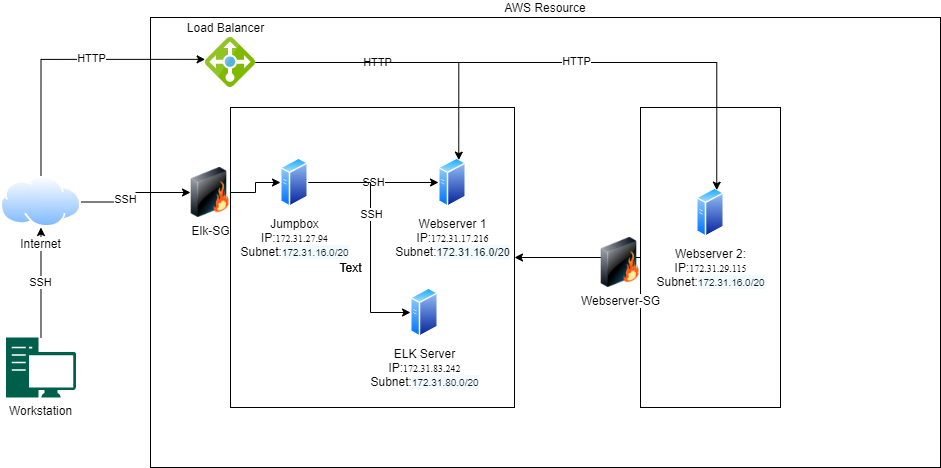

The diagram above was exported from draw.io. Its source (the exported page's mxGraphModel, read from the mxfile embedded in the PNG):
<mxGraphModel dx="2035" dy="635" grid="1" gridSize="10" guides="1" tooltips="1" connect="1" arrows="1" fold="1" page="1" pageScale="1" pageWidth="850" pageHeight="1100" math="0" shadow="0">
  <root>
    <mxCell id="0" />
    <mxCell id="1" parent="0" />
    <mxCell id="hVzVfHD_RFQAWBiMKdIV-1" value="AWS Resource" style="rounded=0;whiteSpace=wrap;html=1;labelPosition=center;verticalLabelPosition=top;align=center;verticalAlign=bottom;" vertex="1" parent="1">
      <mxGeometry x="80" y="80" width="790" height="450" as="geometry" />
    </mxCell>
    <mxCell id="hVzVfHD_RFQAWBiMKdIV-9" value="" style="rounded=0;whiteSpace=wrap;html=1;" vertex="1" parent="1">
      <mxGeometry x="160" y="170" width="284" height="300" as="geometry" />
    </mxCell>
    <mxCell id="hVzVfHD_RFQAWBiMKdIV-22" value="SSH" style="edgeStyle=orthogonalEdgeStyle;rounded=0;orthogonalLoop=1;jettySize=auto;html=1;entryX=0;entryY=0.5;entryDx=0;entryDy=0;" edge="1" parent="1" source="hVzVfHD_RFQAWBiMKdIV-2" target="hVzVfHD_RFQAWBiMKdIV-5">
      <mxGeometry relative="1" as="geometry" />
    </mxCell>
    <mxCell id="hVzVfHD_RFQAWBiMKdIV-23" style="edgeStyle=orthogonalEdgeStyle;rounded=0;orthogonalLoop=1;jettySize=auto;html=1;entryX=0;entryY=0.5;entryDx=0;entryDy=0;" edge="1" parent="1" source="hVzVfHD_RFQAWBiMKdIV-2" target="hVzVfHD_RFQAWBiMKdIV-4">
      <mxGeometry relative="1" as="geometry">
        <Array as="points">
          <mxPoint x="300" y="245" />
          <mxPoint x="300" y="375" />
        </Array>
      </mxGeometry>
    </mxCell>
    <mxCell id="hVzVfHD_RFQAWBiMKdIV-26" value="SSH" style="edgeLabel;html=1;align=center;verticalAlign=middle;resizable=0;points=[];" vertex="1" connectable="0" parent="hVzVfHD_RFQAWBiMKdIV-23">
      <mxGeometry x="-0.2012" relative="1" as="geometry">
        <mxPoint as="offset" />
      </mxGeometry>
    </mxCell>
    <mxCell id="hVzVfHD_RFQAWBiMKdIV-2" value="Jumpbox&lt;br&gt;IP:&lt;span style=&quot;font-family: &amp;#34;times new roman&amp;#34; ; font-size: 10px&quot;&gt;172.31.27.94&lt;/span&gt;&lt;br&gt;Subnet:&lt;span style=&quot;color: rgb(22 , 25 , 31) ; font-family: &amp;#34;amazon ember&amp;#34; , &amp;#34;helvetica neue&amp;#34; , &amp;#34;roboto&amp;#34; , &amp;#34;arial&amp;#34; , sans-serif ; background-color: rgb(241 , 250 , 255)&quot;&gt;&lt;font style=&quot;font-size: 10px&quot;&gt;172.31.16.0/20&lt;/font&gt;&lt;/span&gt;" style="aspect=fixed;perimeter=ellipsePerimeter;html=1;align=center;shadow=0;dashed=0;spacingTop=3;image;image=img/lib/active_directory/generic_server.svg;" vertex="1" parent="1">
      <mxGeometry x="210" y="220" width="28.000000000000004" height="50" as="geometry" />
    </mxCell>
    <mxCell id="hVzVfHD_RFQAWBiMKdIV-4" value="ELK Server&lt;br&gt;IP:&lt;span style=&quot;font-family: &amp;#34;times new roman&amp;#34; ; font-size: 10px&quot;&gt;172.31.83.242&lt;/span&gt;&lt;br&gt;Subnet:&lt;span style=&quot;color: rgb(22 , 25 , 31) ; font-family: &amp;#34;amazon ember&amp;#34; , &amp;#34;helvetica neue&amp;#34; , &amp;#34;roboto&amp;#34; , &amp;#34;arial&amp;#34; , sans-serif ; background-color: rgb(241 , 250 , 255)&quot;&gt;&lt;font style=&quot;font-size: 10px&quot;&gt;172.31.80.0/20&lt;/font&gt;&lt;/span&gt;" style="aspect=fixed;perimeter=ellipsePerimeter;html=1;align=center;shadow=0;dashed=0;spacingTop=3;image;image=img/lib/active_directory/generic_server.svg;" vertex="1" parent="1">
      <mxGeometry x="340" y="350" width="28.000000000000004" height="50" as="geometry" />
    </mxCell>
    <mxCell id="hVzVfHD_RFQAWBiMKdIV-5" value="Webserver 1&lt;br&gt;IP:&lt;span style=&quot;font-family: &amp;#34;times new roman&amp;#34; ; font-size: 10px&quot;&gt;172.31.17.216&lt;/span&gt;&lt;br&gt;Subnet:&lt;span style=&quot;color: rgb(22 , 25 , 31) ; font-family: &amp;#34;amazon ember&amp;#34; , &amp;#34;helvetica neue&amp;#34; , &amp;#34;roboto&amp;#34; , &amp;#34;arial&amp;#34; , sans-serif ; background-color: rgb(241 , 250 , 255)&quot;&gt;&lt;font style=&quot;font-size: 11px&quot;&gt;172.31.16.0/20&lt;/font&gt;&lt;/span&gt;" style="aspect=fixed;perimeter=ellipsePerimeter;html=1;align=center;shadow=0;dashed=0;spacingTop=3;image;image=img/lib/active_directory/generic_server.svg;" vertex="1" parent="1">
      <mxGeometry x="368" y="220" width="28.000000000000004" height="50" as="geometry" />
    </mxCell>
    <mxCell id="hVzVfHD_RFQAWBiMKdIV-12" style="edgeStyle=orthogonalEdgeStyle;rounded=0;orthogonalLoop=1;jettySize=auto;html=1;entryX=1;entryY=0.5;entryDx=0;entryDy=0;" edge="1" parent="1" source="hVzVfHD_RFQAWBiMKdIV-10" target="hVzVfHD_RFQAWBiMKdIV-9">
      <mxGeometry relative="1" as="geometry" />
    </mxCell>
    <mxCell id="hVzVfHD_RFQAWBiMKdIV-10" value="" style="rounded=0;whiteSpace=wrap;html=1;" vertex="1" parent="1">
      <mxGeometry x="570" y="170" width="140" height="300" as="geometry" />
    </mxCell>
    <mxCell id="hVzVfHD_RFQAWBiMKdIV-6" value="Webserver 2:&lt;br&gt;IP:&lt;span style=&quot;font-family: &amp;#34;times new roman&amp;#34; ; font-size: 10px&quot;&gt;172.31.29.115&lt;/span&gt;&lt;br&gt;Subnet:&lt;span style=&quot;color: rgb(22 , 25 , 31) ; font-family: &amp;#34;amazon ember&amp;#34; , &amp;#34;helvetica neue&amp;#34; , &amp;#34;roboto&amp;#34; , &amp;#34;arial&amp;#34; , sans-serif ; background-color: rgb(241 , 250 , 255)&quot;&gt;&lt;font style=&quot;font-size: 10px&quot;&gt;172.31.16.0/20&lt;/font&gt;&lt;/span&gt;" style="aspect=fixed;perimeter=ellipsePerimeter;html=1;align=center;shadow=0;dashed=0;spacingTop=3;image;image=img/lib/active_directory/generic_server.svg;" vertex="1" parent="1">
      <mxGeometry x="626" y="250" width="28.000000000000004" height="50" as="geometry" />
    </mxCell>
    <mxCell id="hVzVfHD_RFQAWBiMKdIV-21" style="edgeStyle=orthogonalEdgeStyle;rounded=0;orthogonalLoop=1;jettySize=auto;html=1;entryX=0;entryY=0.5;entryDx=0;entryDy=0;" edge="1" parent="1" source="hVzVfHD_RFQAWBiMKdIV-13" target="hVzVfHD_RFQAWBiMKdIV-2">
      <mxGeometry relative="1" as="geometry" />
    </mxCell>
    <mxCell id="hVzVfHD_RFQAWBiMKdIV-13" value="Elk-SG" style="image;html=1;image=img/lib/clip_art/networking/Firewall_128x128.png" vertex="1" parent="1">
      <mxGeometry x="120" y="230" width="40" height="50" as="geometry" />
    </mxCell>
    <mxCell id="hVzVfHD_RFQAWBiMKdIV-14" value="Webserver-SG" style="image;html=1;image=img/lib/clip_art/networking/Firewall_128x128.png" vertex="1" parent="1">
      <mxGeometry x="530" y="300" width="40" height="50" as="geometry" />
    </mxCell>
    <mxCell id="hVzVfHD_RFQAWBiMKdIV-29" style="edgeStyle=orthogonalEdgeStyle;rounded=0;orthogonalLoop=1;jettySize=auto;html=1;entryX=0.75;entryY=0;entryDx=0;entryDy=0;" edge="1" parent="1" source="hVzVfHD_RFQAWBiMKdIV-15" target="hVzVfHD_RFQAWBiMKdIV-5">
      <mxGeometry relative="1" as="geometry" />
    </mxCell>
    <mxCell id="hVzVfHD_RFQAWBiMKdIV-30" value="HTTP" style="edgeLabel;html=1;align=center;verticalAlign=middle;resizable=0;points=[];" vertex="1" connectable="0" parent="hVzVfHD_RFQAWBiMKdIV-29">
      <mxGeometry x="-0.1949" y="1" relative="1" as="geometry">
        <mxPoint as="offset" />
      </mxGeometry>
    </mxCell>
    <mxCell id="hVzVfHD_RFQAWBiMKdIV-31" style="edgeStyle=orthogonalEdgeStyle;rounded=0;orthogonalLoop=1;jettySize=auto;html=1;entryX=0.75;entryY=0;entryDx=0;entryDy=0;" edge="1" parent="1" source="hVzVfHD_RFQAWBiMKdIV-15" target="hVzVfHD_RFQAWBiMKdIV-6">
      <mxGeometry relative="1" as="geometry" />
    </mxCell>
    <mxCell id="hVzVfHD_RFQAWBiMKdIV-32" value="HTTP" style="edgeLabel;html=1;align=center;verticalAlign=middle;resizable=0;points=[];" vertex="1" connectable="0" parent="hVzVfHD_RFQAWBiMKdIV-31">
      <mxGeometry x="0.0865" y="2" relative="1" as="geometry">
        <mxPoint as="offset" />
      </mxGeometry>
    </mxCell>
    <mxCell id="hVzVfHD_RFQAWBiMKdIV-15" value="" style="aspect=fixed;html=1;points=[];align=center;image;fontSize=12;image=img/lib/mscae/Load_Balancer_feature.svg;" vertex="1" parent="1">
      <mxGeometry x="135" y="100" width="50" height="50" as="geometry" />
    </mxCell>
    <mxCell id="hVzVfHD_RFQAWBiMKdIV-19" value="SSH" style="edgeStyle=orthogonalEdgeStyle;rounded=0;orthogonalLoop=1;jettySize=auto;html=1;entryX=0.5;entryY=1;entryDx=0;entryDy=0;" edge="1" parent="1" source="hVzVfHD_RFQAWBiMKdIV-17" target="hVzVfHD_RFQAWBiMKdIV-18">
      <mxGeometry relative="1" as="geometry" />
    </mxCell>
    <mxCell id="hVzVfHD_RFQAWBiMKdIV-17" value="Workstation" style="pointerEvents=1;shadow=0;dashed=0;html=1;strokeColor=none;fillColor=#005F4B;labelPosition=center;verticalLabelPosition=bottom;verticalAlign=top;align=center;outlineConnect=0;shape=mxgraph.veeam2.workstation;" vertex="1" parent="1">
      <mxGeometry x="-64.53" y="400" width="70" height="60" as="geometry" />
    </mxCell>
    <mxCell id="hVzVfHD_RFQAWBiMKdIV-20" style="edgeStyle=orthogonalEdgeStyle;rounded=0;orthogonalLoop=1;jettySize=auto;html=1;exitX=1;exitY=0.5;exitDx=0;exitDy=0;entryX=0;entryY=0.5;entryDx=0;entryDy=0;" edge="1" parent="1" source="hVzVfHD_RFQAWBiMKdIV-18" target="hVzVfHD_RFQAWBiMKdIV-13">
      <mxGeometry relative="1" as="geometry" />
    </mxCell>
    <mxCell id="hVzVfHD_RFQAWBiMKdIV-25" value="SSH" style="edgeLabel;html=1;align=center;verticalAlign=middle;resizable=0;points=[];" vertex="1" connectable="0" parent="hVzVfHD_RFQAWBiMKdIV-20">
      <mxGeometry x="-0.2607" y="3" relative="1" as="geometry">
        <mxPoint as="offset" />
      </mxGeometry>
    </mxCell>
    <mxCell id="hVzVfHD_RFQAWBiMKdIV-27" style="edgeStyle=orthogonalEdgeStyle;rounded=0;orthogonalLoop=1;jettySize=auto;html=1;entryX=-0.007;entryY=0.437;entryDx=0;entryDy=0;entryPerimeter=0;" edge="1" parent="1" source="hVzVfHD_RFQAWBiMKdIV-18" target="hVzVfHD_RFQAWBiMKdIV-15">
      <mxGeometry relative="1" as="geometry">
        <Array as="points">
          <mxPoint x="-29" y="122" />
        </Array>
      </mxGeometry>
    </mxCell>
    <mxCell id="hVzVfHD_RFQAWBiMKdIV-28" value="HTTP" style="edgeLabel;html=1;align=center;verticalAlign=middle;resizable=0;points=[];" vertex="1" connectable="0" parent="hVzVfHD_RFQAWBiMKdIV-27">
      <mxGeometry x="0.1882" y="1" relative="1" as="geometry">
        <mxPoint as="offset" />
      </mxGeometry>
    </mxCell>
    <mxCell id="hVzVfHD_RFQAWBiMKdIV-18" value="Internet" style="aspect=fixed;perimeter=ellipsePerimeter;html=1;align=center;shadow=0;dashed=0;spacingTop=3;image;image=img/lib/active_directory/internet_cloud.svg;" vertex="1" parent="1">
      <mxGeometry x="-70" y="239" width="80.95" height="51" as="geometry" />
    </mxCell>
    <mxCell id="hVzVfHD_RFQAWBiMKdIV-33" value="Text" style="text;html=1;resizable=0;autosize=1;align=center;verticalAlign=middle;points=[];fillColor=none;strokeColor=none;rounded=0;" vertex="1" parent="1">
      <mxGeometry x="260" y="320" width="40" height="20" as="geometry" />
    </mxCell>
    <mxCell id="hVzVfHD_RFQAWBiMKdIV-34" value="Text" style="text;html=1;resizable=0;autosize=1;align=center;verticalAlign=middle;points=[];fillColor=none;strokeColor=none;rounded=0;" vertex="1" parent="1">
      <mxGeometry x="260" y="320" width="40" height="20" as="geometry" />
    </mxCell>
    <mxCell id="hVzVfHD_RFQAWBiMKdIV-35" value="Load Balancer" style="text;html=1;resizable=0;autosize=1;align=center;verticalAlign=middle;points=[];fillColor=none;strokeColor=none;rounded=0;" vertex="1" parent="1">
      <mxGeometry x="110" y="80" width="90" height="20" as="geometry" />
    </mxCell>
  </root>
</mxGraphModel>